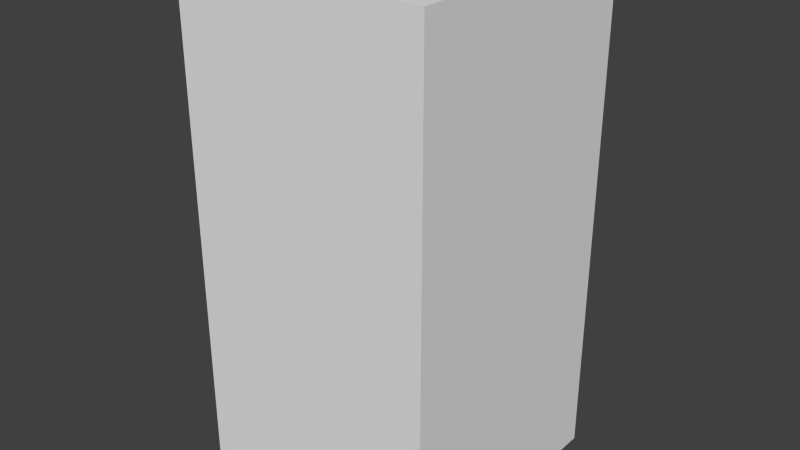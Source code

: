 # Source: blueAxesSeven.blend  (saved by Blender 2.68.0; exported with 4.5.12 LTS)
import bpy
from mathutils import Matrix  # noqa: F401  (used for matrix-valued properties, if any)

bpy.ops.wm.read_factory_settings(use_empty=True)
scene = bpy.context.scene
scene.name = 'Scene'

# ---- collections
col_collection_1 = bpy.data.collections.new('Collection 1'); scene.collection.children.link(col_collection_1)

# ---- world
world_world = bpy.data.worlds.new('World'); scene.world = world_world
world_world.color = (0.05088, 0.05088, 0.05088)
world_world.use_sun_shadow = False
world_world.sun_shadow_jitter_overblur = 0.0
world_world.cycles.sampling_method = 'MANUAL'
world_world.cycles.sample_map_resolution = 256

# ---- meshes
me_blueaxesseven = bpy.data.meshes.new('blueAxesSeven')
me_blueaxesseven.from_pydata([(-0.5, -0.5, -1.0), (-0.5, 0.5, -1.0), (0.5, 0.5, -1.0), (0.5, -0.5, -1.0), (-0.5, -0.5, 1.0), (-0.5, 0.5, 1.0), (0.5, 0.5, 1.0), (0.5, -0.5, 1.0)], [], [(4, 5, 1, 0), (5, 6, 2, 1), (6, 7, 3, 2), (7, 4, 0, 3), (0, 1, 2, 3), (7, 6, 5, 4)])
me_blueaxesseven.use_remesh_preserve_volume = False
me_blueaxesseven.use_remesh_preserve_attributes = False
me_blueaxesseven.use_mirror_vertex_groups = False
me_blueaxesseven.update()

# ---- objects
ob_blueaxesseven = bpy.data.objects.new('blueAxesSeven', me_blueaxesseven)

# ---- transforms, parenting, visibility, modifiers, constraints
ob_blueaxesseven.location = (0.0, 0.0, 0.0)
ob_blueaxesseven.lineart.crease_threshold = 0.0

# ---- collection membership
col_collection_1.objects.link(ob_blueaxesseven)

# ---- scene / render settings (as saved in the file)
scene.frame_start = 1; scene.frame_end = 250; scene.frame_set(1)
scene.render.engine = 'BLENDER_EEVEE_NEXT'
scene.render.image_settings.color_mode = 'RGB'
scene.render.image_settings.compression = 90
scene.render.resolution_percentage = 50
scene.render.dither_intensity = 0.0
scene.cycles.use_denoising = False
scene.cycles.samples = 10
scene.cycles.sampling_pattern = 'TABULATED_SOBOL'
scene.cycles.light_sampling_threshold = 0.0
scene.cycles.use_adaptive_sampling = False
scene.cycles.use_light_tree = False
scene.cycles.blur_glossy = 0.0
scene.cycles.volume_bounces = 1
scene.cycles.pixel_filter_type = 'GAUSSIAN'
scene.cycles.sample_clamp_indirect = 0.0
scene.view_settings.view_transform = 'Standard'
bpy.context.view_layer.update()

# ---- added for rendering (the .blend has no active camera and no usable light): camera, sun
cam_auto = bpy.data.cameras.new('AutoCamera')
cam_auto.lens = 50.0
cam_auto.sensor_width = 36.0
cam_auto.clip_end = 1000.0
ob_auto_camera = bpy.data.objects.new('AutoCamera', cam_auto)
scene.collection.objects.link(ob_auto_camera)
ob_auto_camera.location = (2.26633, -2.71959, 1.81306)
ob_auto_camera.rotation_euler = (1.09748, -7.21219e-08, 0.694738)
scene.camera = ob_auto_camera
light_auto_sun = bpy.data.lights.new('AutoSun', 'SUN')
light_auto_sun.energy = 3.0
light_auto_sun.angle = 0.0523599
ob_auto_sun = bpy.data.objects.new('AutoSun', light_auto_sun)
scene.collection.objects.link(ob_auto_sun)
ob_auto_sun.rotation_euler = (0.872665, 0.174533, 0.523599)
bpy.context.view_layer.update()
